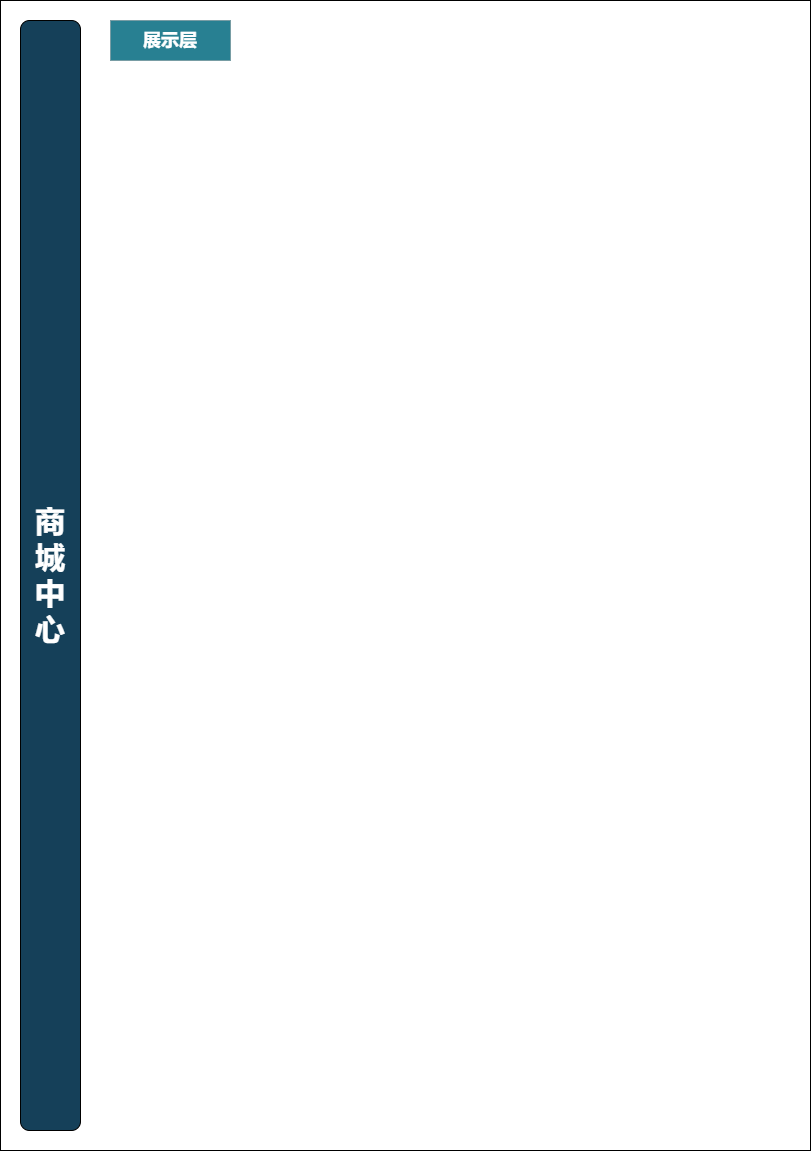

The diagram above was exported from draw.io. Its source (the exported page's mxGraphModel, read from the mxfile embedded in the PNG):
<mxGraphModel dx="2074" dy="1132" grid="1" gridSize="10" guides="1" tooltips="1" connect="1" arrows="1" fold="1" page="1" pageScale="1" pageWidth="827" pageHeight="1169" math="0" shadow="0">
  <root>
    <mxCell id="0" />
    <mxCell id="1" parent="0" />
    <mxCell id="g2vGeC2POV0nkwlZrqd1-5" value="" style="rounded=0;whiteSpace=wrap;html=1;" vertex="1" parent="1">
      <mxGeometry x="10" y="10" width="810" height="1150" as="geometry" />
    </mxCell>
    <mxCell id="g2vGeC2POV0nkwlZrqd1-8" value="&lt;b&gt;&lt;font style=&quot;color: rgb(255, 255, 255); font-size: 30px;&quot;&gt;商&lt;/font&gt;&lt;/b&gt;&lt;div&gt;&lt;b&gt;&lt;font style=&quot;color: rgb(255, 255, 255); font-size: 30px;&quot;&gt;城&lt;/font&gt;&lt;/b&gt;&lt;/div&gt;&lt;div&gt;&lt;b&gt;&lt;font style=&quot;color: rgb(255, 255, 255); font-size: 30px;&quot;&gt;中&lt;/font&gt;&lt;/b&gt;&lt;/div&gt;&lt;div&gt;&lt;b&gt;&lt;font style=&quot;color: rgb(255, 255, 255); font-size: 30px;&quot;&gt;心&lt;/font&gt;&lt;/b&gt;&lt;/div&gt;" style="rounded=1;whiteSpace=wrap;html=1;fillColor=#154059;" vertex="1" parent="1">
      <mxGeometry x="30" y="30" width="60" height="1110" as="geometry" />
    </mxCell>
    <mxCell id="g2vGeC2POV0nkwlZrqd1-9" value="&lt;b&gt;&lt;font style=&quot;font-size: 18px; color: rgb(255, 255, 255);&quot;&gt;展示层&lt;/font&gt;&lt;/b&gt;" style="rounded=0;whiteSpace=wrap;html=1;fillColor=#288092;strokeColor=default;strokeWidth=0;" vertex="1" parent="1">
      <mxGeometry x="120" y="30" width="120" height="40" as="geometry" />
    </mxCell>
  </root>
</mxGraphModel>